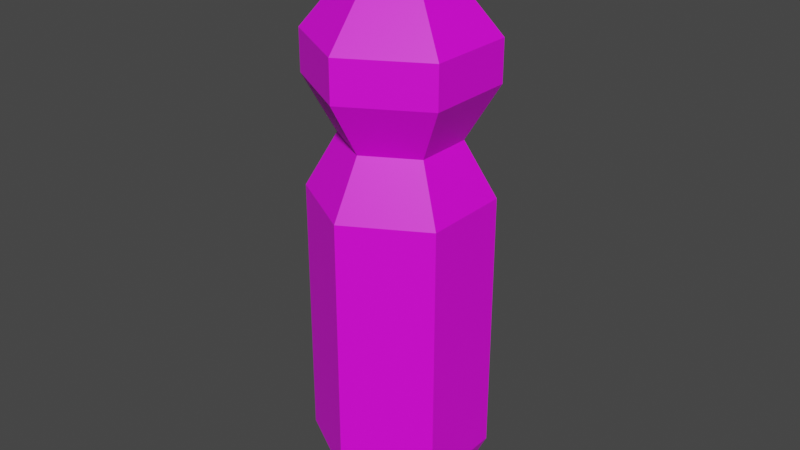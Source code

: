 # Source: Bottle04.blend  (saved by Blender 4.2.66; exported with 4.5.12 LTS)
import bpy
from mathutils import Matrix  # noqa: F401  (used for matrix-valued properties, if any)

bpy.ops.wm.read_factory_settings(use_empty=True)
scene = bpy.context.scene
scene.name = 'Scene'

# ---- collections
col_collection = bpy.data.collections.new('Collection'); scene.collection.children.link(col_collection)

# ---- images (referenced by path relative to the original .blend; pixels are not part of the script)
import os
ASSET_DIR = os.environ.get("B2B_ASSET_DIR", "")  # directory of the original .blend (textures are referenced by path, not embedded)
HERE = os.path.dirname(os.path.abspath(__file__))  # packed textures are extracted next to this script under _unpacked/

def load_image(name, relpath, width, height, colorspace="sRGB"):
    """Load a texture the original file referenced (path relative to the .blend, or extracted next to this script)."""
    p = next((c for c in (os.path.join(HERE, relpath), os.path.join(ASSET_DIR, relpath)) if relpath and os.path.exists(c)), "")
    if p:
        img = bpy.data.images.load(p, check_existing=True)
        img.name = name
    else:  # same state as the original file: an image datablock whose file is absent (Cycles renders it pink)
        img = bpy.data.images.new(name, width, height)
        img.source = "FILE"
        img.filepath = "//" + (relpath or name)
    img.colorspace_settings.name = colorspace
    return img
img_bottle04_a_png = load_image('Bottle04_a.png', 'Bottle04_a.png', 1024, 1024, 'sRGB')

# ---- materials (node trees are filled in below, after node groups)
mat_primary = bpy.data.materials.new('Primary')
mat_primary.alpha_threshold = 0.0
mat_primary.use_transparent_shadow = False
mat_primary.roughness = 0.5
mat_primary.line_color = (0.0, 0.0, 0.0, 1.0)

# ---- material node trees
mat_primary.use_nodes = True; mat_primary.node_tree.nodes.clear()
_N = mat_primary.node_tree.nodes; _L = mat_primary.node_tree.links
n0 = _N.new('ShaderNodeOutputMaterial'); n0.name = 'Material Output'; n0.location = (300, 300)
n1 = _N.new('ShaderNodeBsdfPrincipled'); n1.name = 'Principled BSDF'; n1.location = (10, 300)
n1.distribution = 'GGX'
n1.subsurface_method = 'RANDOM_WALK_SKIN'
n1.inputs[3].default_value = 1.45
n1.inputs[27].default_value = (0.0, 0.0, 0.0, 1.0)
n1.inputs[28].default_value = 1.0
n2 = _N.new('ShaderNodeTexImage'); n2.name = 'Image Texture'; n2.location = (-280, 280)
n2.image = img_bottle04_a_png
n2.interpolation = 'Closest'
_L.new(n1.outputs[0], n0.inputs[0])
_L.new(n2.outputs[0], n1.inputs[0])
n0.is_active_output = True

# ---- world
world_world = bpy.data.worlds.new('World'); scene.world = world_world
world_world.use_nodes = True; world_world.node_tree.nodes.clear()
_N = world_world.node_tree.nodes; _L = world_world.node_tree.links
n0 = _N.new('ShaderNodeOutputWorld'); n0.name = 'World Output'; n0.location = (300, 300)
n1 = _N.new('ShaderNodeBackground'); n1.name = 'Background'; n1.location = (10, 300)
n1.inputs[0].default_value = (0.05088, 0.05088, 0.05088, 1.0)
_L.new(n1.outputs[0], n0.inputs[0])
n0.is_active_output = True
world_world.color = (0.05088, 0.05088, 0.05088)
world_world.use_sun_shadow = False
world_world.sun_shadow_jitter_overblur = 0.0

# ---- meshes
me_circle = bpy.data.meshes.new('Circle')
me_circle.from_pydata([(0.0, 0.09375, 0.06409), (-0.08119, 0.04688, 0.06409), (-0.08119, -0.04688, 0.06409), (0.0, -0.09375, 0.06409), (0.08119, -0.04688, 0.06409), (0.08119, 0.04688, 0.06409), (0.0, 0.09375, 0.3493), (-0.08119, 0.04688, 0.3493), (-0.08119, -0.04688, 0.3493), (0.0, -0.09375, 0.3493), (0.08119, -0.04688, 0.3493), (0.08119, 0.04688, 0.3493), (0.0, 0.06094, 0.4075), (-0.05277, 0.03047, 0.4075), (-0.05277, -0.03047, 0.4075), (0.0, -0.06094, 0.4075), (0.05277, -0.03047, 0.4075), (0.05277, 0.03047, 0.4075), (0.0, 0.09445, 0.4649), (-0.0818, 0.04723, 0.4649), (-0.0818, -0.04723, 0.4649), (0.0, -0.09445, 0.4649), (0.0818, -0.04723, 0.4649), (0.0818, 0.04723, 0.4649), (0.0, 0.09445, 0.5086), (-0.0818, 0.04723, 0.5086), (-0.0818, -0.04723, 0.5086), (0.0, -0.09445, 0.5086), (0.0818, -0.04723, 0.5086), (0.0818, 0.04723, 0.5086), (0.0, 0.02855, 0.5879), (-0.02472, 0.01427, 0.5879), (-0.02472, -0.01427, 0.5879), (0.0, -0.02855, 0.5879), (0.02472, -0.01427, 0.5879), (0.02472, 0.01427, 0.5879), (0.0, 0.02855, 0.625), (-0.02472, 0.01427, 0.625), (-0.02472, -0.01427, 0.625), (0.0, -0.02855, 0.625), (0.02472, -0.01427, 0.625), (0.02472, 0.01427, 0.625), (0.0, 0.06189, 0.0003956), (-0.0536, 0.03095, 0.0003956), (-0.0536, -0.03095, 0.0003956), (0.0, -0.06189, 0.0003956), (0.0536, -0.03095, 0.0003956), (0.0536, 0.03095, 0.0003956)], [], [(0, 5, 11, 6), (4, 3, 9, 10), (2, 1, 7, 8), (5, 4, 10, 11), (3, 2, 8, 9), (1, 0, 6, 7), (10, 9, 15, 16), (8, 7, 13, 14), (11, 10, 16, 17), (9, 8, 14, 15), (7, 6, 12, 13), (6, 11, 17, 12), (14, 13, 19, 20), (17, 16, 22, 23), (15, 14, 20, 21), (13, 12, 18, 19), (12, 17, 23, 18), (16, 15, 21, 22), (19, 18, 24, 25), (18, 23, 29, 24), (22, 21, 27, 28), (20, 19, 25, 26), (23, 22, 28, 29), (21, 20, 26, 27), (29, 28, 34, 35), (27, 26, 32, 33), (25, 24, 30, 31), (24, 29, 35, 30), (28, 27, 33, 34), (26, 25, 31, 32), (30, 35, 41, 36), (34, 33, 39, 40), (32, 31, 37, 38), (35, 34, 40, 41), (33, 32, 38, 39), (31, 30, 36, 37), (2, 3, 45, 44), (0, 1, 43, 42), (5, 0, 42, 47), (3, 4, 46, 45), (1, 2, 44, 43), (4, 5, 47, 46), (37, 36, 39, 38), (40, 39, 36, 41), (46, 47, 42, 45), (43, 44, 45, 42)])
_uv = me_circle.uv_layers.new(name='UVMap')
_uv.uv.foreach_set('vector', [0.8281, 0.1172, 1.0, 0.1172, 1.0, 0.5156, 0.8594, 0.5156, 0.1719, 0.1172, 0.3125, 0.1172, 0.3281, 0.5, 0.1719, 0.5, 0.5, 0.1172, 0.6562, 0.1172, 0.6719, 0.5156, 0.5, 0.5156, 0.0, 0.1172, 0.1719, 0.1172, 0.1719, 0.5, 0.0, 0.5, 0.3125, 0.1172, 0.4844, 0.1172, 0.4844, 0.5, 0.3281, 0.5, 0.6562, 0.1172, 0.8281, 0.1172, 0.8594, 0.5156, 0.6719, 0.5156, 0.1719, 0.5156, 0.3281, 0.5156, 0.3125, 0.6641, 0.1875, 0.6641, 0.5, 0.5156, 0.6719, 0.5156, 0.6875, 0.6562, 0.5781, 0.6562, 0.0, 0.5156, 0.1719, 0.5156, 0.1875, 0.6641, 0.07812, 0.6641, 0.3281, 0.5156, 0.4844, 0.5156, 0.4375, 0.6641, 0.3125, 0.6641, 0.6719, 0.5156, 0.8594, 0.5156, 0.8281, 0.6562, 0.6875, 0.6562, 0.8594, 0.5156, 1.0, 0.5156, 0.9219, 0.6562, 0.8281, 0.6562, 0.5781, 0.6562, 0.6875, 0.6562, 0.6875, 0.7656, 0.5156, 0.7656, 0.07812, 0.6641, 0.1875, 0.6641, 0.1875, 0.7656, 0.0, 0.7656, 0.3125, 0.6641, 0.4375, 0.6641, 0.5156, 0.7656, 0.3125, 0.7656, 0.6875, 0.6562, 0.8281, 0.6562, 0.8281, 0.7656, 0.6875, 0.7656, 0.8281, 0.6562, 0.9219, 0.6562, 1.0, 0.7656, 0.8281, 0.7656, 0.1875, 0.6641, 0.3125, 0.6641, 0.3125, 0.7656, 0.1875, 0.7656, 0.6875, 0.7656, 0.8281, 0.7656, 0.8281, 0.8359, 0.6875, 0.8359, 0.8281, 0.7656, 1.0, 0.7656, 1.0, 0.8359, 0.8281, 0.8359, 0.1875, 0.7656, 0.3125, 0.7656, 0.3125, 0.8359, 0.1875, 0.8359, 0.5156, 0.7656, 0.6875, 0.7656, 0.6875, 0.8359, 0.5156, 0.8359, 0.0, 0.7656, 0.1875, 0.7656, 0.1875, 0.8359, 0.0, 0.8359, 0.3125, 0.7656, 0.5156, 0.7656, 0.5156, 0.8359, 0.3125, 0.8359, 0.0, 0.8359, 0.1875, 0.8359, 0.2031, 0.9297, 0.1719, 0.9297, 0.3125, 0.8359, 0.5156, 0.8359, 0.3281, 0.9297, 0.2969, 0.9297, 0.6875, 0.8359, 0.8281, 0.8359, 0.7969, 0.9297, 0.7188, 0.9297, 0.8281, 0.8359, 1.0, 0.8359, 0.8594, 0.9297, 0.7969, 0.9297, 0.1875, 0.8359, 0.3125, 0.8359, 0.2969, 0.9297, 0.2031, 0.9297, 0.5156, 0.8359, 0.6875, 0.8359, 0.7188, 0.9297, 0.6719, 0.9297, 0.7969, 0.9297, 0.8594, 0.9297, 0.8594, 0.9922, 0.7969, 0.9922, 0.2031, 0.9297, 0.2969, 0.9297, 0.2969, 1.0, 0.2031, 1.0, 0.6719, 0.9297, 0.7188, 0.9297, 0.7188, 0.9922, 0.6719, 0.9922, 0.1719, 0.9297, 0.2031, 0.9297, 0.2031, 1.0, 0.1719, 1.0, 0.2969, 0.9297, 0.3281, 0.9297, 0.3281, 1.0, 0.2969, 1.0, 0.7188, 0.9297, 0.7969, 0.9297, 0.7969, 0.9922, 0.7188, 0.9922, 0.4844, 0.1172, 0.3125, 0.1172, 0.3125, 0.0, 0.4375, 0.0, 0.8281, 0.1094, 0.6562, 0.1094, 0.6719, 0.0, 0.8281, 0.0, 1.0, 0.1094, 0.8281, 0.1094, 0.8281, 0.0, 0.9531, 0.0, 0.3125, 0.1172, 0.1719, 0.1172, 0.1719, 0.0, 0.3125, 0.0, 0.6562, 0.1094, 0.5, 0.1094, 0.5469, 0.0, 0.6719, 0.0, 0.1719, 0.1172, 0.0, 0.1172, 0.04688, 0.0, 0.1719, 0.0, 0.2031, 1.0, 0.1719, 0.9688, 0.3281, 0.9688, 0.2969, 1.0, 0.2969, 1.0, 0.3281, 0.9688, 0.1719, 0.9688, 0.2031, 1.0, 0.3281, 0.04688, 0.2344, 0.04688, 0.1875, 0.08594, 0.3594, 0.08594, 0.2344, 0.04688, 0.3281, 0.04688, 0.3594, 0.08594, 0.1875, 0.08594])
me_circle.materials.append(mat_primary)
me_circle.update()

# ---- objects
ob_bottle03 = bpy.data.objects.new('Bottle03', me_circle)

# ---- transforms, parenting, visibility, modifiers, constraints
ob_bottle03.location = (0.0, 0.0, 0.0)

# ---- collection membership
col_collection.objects.link(ob_bottle03)

# ---- scene / render settings (as saved in the file)
scene.frame_start = 1; scene.frame_end = 250; scene.frame_set(1)
scene.render.engine = 'BLENDER_EEVEE_NEXT'
scene.cycles.sampling_pattern = 'TABULATED_SOBOL'
scene.view_settings.view_transform = 'Filmic'
bpy.context.view_layer.update()

# ---- added for rendering (the .blend has no active camera and no usable light): camera, sun
cam_auto = bpy.data.cameras.new('AutoCamera')
cam_auto.lens = 50.0
cam_auto.sensor_width = 36.0
cam_auto.clip_end = 1000.0
ob_auto_camera = bpy.data.objects.new('AutoCamera', cam_auto)
scene.collection.objects.link(ob_auto_camera)
ob_auto_camera.location = (0.622436, -0.746924, 0.810647)
ob_auto_camera.rotation_euler = (1.09748, -7.21219e-08, 0.694738)
scene.camera = ob_auto_camera
light_auto_sun = bpy.data.lights.new('AutoSun', 'SUN')
light_auto_sun.energy = 3.0
light_auto_sun.angle = 0.0523599
ob_auto_sun = bpy.data.objects.new('AutoSun', light_auto_sun)
scene.collection.objects.link(ob_auto_sun)
ob_auto_sun.rotation_euler = (0.872665, 0.174533, 0.523599)
bpy.context.view_layer.update()
